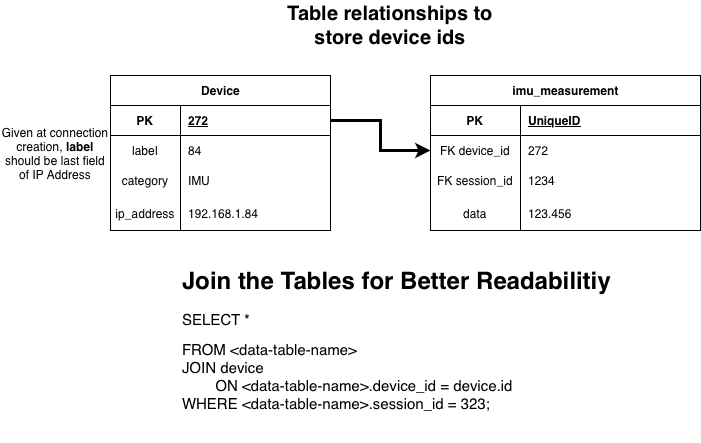

The diagram above was exported from draw.io. Its source (the exported page's mxGraphModel, read from the mxfile embedded in the PNG):
<mxGraphModel dx="1826" dy="671" grid="1" gridSize="10" guides="1" tooltips="1" connect="1" arrows="1" fold="1" page="1" pageScale="1" pageWidth="850" pageHeight="1100" math="0" shadow="0">
  <root>
    <mxCell id="0" />
    <mxCell id="1" parent="0" />
    <mxCell id="mUK1EZjUftr10OV5sDuW-5" parent="1" style="shape=table;startSize=30;container=1;collapsible=1;childLayout=tableLayout;fixedRows=1;rowLines=0;fontStyle=1;align=center;resizeLast=1;html=1;" value="Device" vertex="1">
      <mxGeometry height="155" width="220" x="90" y="155" as="geometry" />
    </mxCell>
    <mxCell id="mUK1EZjUftr10OV5sDuW-6" parent="mUK1EZjUftr10OV5sDuW-5" style="shape=tableRow;horizontal=0;startSize=0;swimlaneHead=0;swimlaneBody=0;fillColor=none;collapsible=0;dropTarget=0;points=[[0,0.5],[1,0.5]];portConstraint=eastwest;top=0;left=0;right=0;bottom=1;" value="" vertex="1">
      <mxGeometry height="30" width="220" y="30" as="geometry" />
    </mxCell>
    <mxCell id="mUK1EZjUftr10OV5sDuW-7" parent="mUK1EZjUftr10OV5sDuW-6" style="shape=partialRectangle;connectable=0;fillColor=none;top=0;left=0;bottom=0;right=0;fontStyle=1;overflow=hidden;whiteSpace=wrap;html=1;" value="PK" vertex="1">
      <mxGeometry height="30" width="70" as="geometry">
        <mxRectangle height="30" width="70" as="alternateBounds" />
      </mxGeometry>
    </mxCell>
    <mxCell id="mUK1EZjUftr10OV5sDuW-8" parent="mUK1EZjUftr10OV5sDuW-6" style="shape=partialRectangle;connectable=0;fillColor=none;top=0;left=0;bottom=0;right=0;align=left;spacingLeft=6;fontStyle=5;overflow=hidden;whiteSpace=wrap;html=1;" value="272" vertex="1">
      <mxGeometry height="30" width="150" x="70" as="geometry">
        <mxRectangle height="30" width="150" as="alternateBounds" />
      </mxGeometry>
    </mxCell>
    <mxCell id="mUK1EZjUftr10OV5sDuW-9" parent="mUK1EZjUftr10OV5sDuW-5" style="shape=tableRow;horizontal=0;startSize=0;swimlaneHead=0;swimlaneBody=0;fillColor=none;collapsible=0;dropTarget=0;points=[[0,0.5],[1,0.5]];portConstraint=eastwest;top=0;left=0;right=0;bottom=0;" value="" vertex="1">
      <mxGeometry height="30" width="220" y="60" as="geometry" />
    </mxCell>
    <mxCell id="mUK1EZjUftr10OV5sDuW-10" parent="mUK1EZjUftr10OV5sDuW-9" style="shape=partialRectangle;connectable=0;fillColor=none;top=0;left=0;bottom=0;right=0;editable=1;overflow=hidden;whiteSpace=wrap;html=1;" value="label" vertex="1">
      <mxGeometry height="30" width="70" as="geometry">
        <mxRectangle height="30" width="70" as="alternateBounds" />
      </mxGeometry>
    </mxCell>
    <mxCell id="mUK1EZjUftr10OV5sDuW-11" parent="mUK1EZjUftr10OV5sDuW-9" style="shape=partialRectangle;connectable=0;fillColor=none;top=0;left=0;bottom=0;right=0;align=left;spacingLeft=6;overflow=hidden;whiteSpace=wrap;html=1;" value="84" vertex="1">
      <mxGeometry height="30" width="150" x="70" as="geometry">
        <mxRectangle height="30" width="150" as="alternateBounds" />
      </mxGeometry>
    </mxCell>
    <mxCell id="mUK1EZjUftr10OV5sDuW-12" parent="mUK1EZjUftr10OV5sDuW-5" style="shape=tableRow;horizontal=0;startSize=0;swimlaneHead=0;swimlaneBody=0;fillColor=none;collapsible=0;dropTarget=0;points=[[0,0.5],[1,0.5]];portConstraint=eastwest;top=0;left=0;right=0;bottom=0;" value="" vertex="1">
      <mxGeometry height="30" width="220" y="90" as="geometry" />
    </mxCell>
    <mxCell id="mUK1EZjUftr10OV5sDuW-13" parent="mUK1EZjUftr10OV5sDuW-12" style="shape=partialRectangle;connectable=0;fillColor=none;top=0;left=0;bottom=0;right=0;editable=1;overflow=hidden;whiteSpace=wrap;html=1;" value="category" vertex="1">
      <mxGeometry height="30" width="70" as="geometry">
        <mxRectangle height="30" width="70" as="alternateBounds" />
      </mxGeometry>
    </mxCell>
    <mxCell id="mUK1EZjUftr10OV5sDuW-14" parent="mUK1EZjUftr10OV5sDuW-12" style="shape=partialRectangle;connectable=0;fillColor=none;top=0;left=0;bottom=0;right=0;align=left;spacingLeft=6;overflow=hidden;whiteSpace=wrap;html=1;" value="IMU" vertex="1">
      <mxGeometry height="30" width="150" x="70" as="geometry">
        <mxRectangle height="30" width="150" as="alternateBounds" />
      </mxGeometry>
    </mxCell>
    <mxCell id="mUK1EZjUftr10OV5sDuW-15" parent="mUK1EZjUftr10OV5sDuW-5" style="shape=tableRow;horizontal=0;startSize=0;swimlaneHead=0;swimlaneBody=0;fillColor=none;collapsible=0;dropTarget=0;points=[[0,0.5],[1,0.5]];portConstraint=eastwest;top=0;left=0;right=0;bottom=0;" value="" vertex="1">
      <mxGeometry height="35" width="220" y="120" as="geometry" />
    </mxCell>
    <mxCell id="mUK1EZjUftr10OV5sDuW-16" parent="mUK1EZjUftr10OV5sDuW-15" style="shape=partialRectangle;connectable=0;fillColor=none;top=0;left=0;bottom=0;right=0;editable=1;overflow=hidden;whiteSpace=wrap;html=1;" value="ip_address" vertex="1">
      <mxGeometry height="35" width="70" as="geometry">
        <mxRectangle height="35" width="70" as="alternateBounds" />
      </mxGeometry>
    </mxCell>
    <mxCell id="mUK1EZjUftr10OV5sDuW-17" parent="mUK1EZjUftr10OV5sDuW-15" style="shape=partialRectangle;connectable=0;fillColor=none;top=0;left=0;bottom=0;right=0;align=left;spacingLeft=6;overflow=hidden;whiteSpace=wrap;html=1;" value="192.168.1.84" vertex="1">
      <mxGeometry height="35" width="150" x="70" as="geometry">
        <mxRectangle height="35" width="150" as="alternateBounds" />
      </mxGeometry>
    </mxCell>
    <mxCell id="mUK1EZjUftr10OV5sDuW-19" parent="1" style="shape=table;startSize=30;container=1;collapsible=1;childLayout=tableLayout;fixedRows=1;rowLines=0;fontStyle=1;align=center;resizeLast=1;html=1;" value="imu_measurement" vertex="1">
      <mxGeometry height="155" width="270" x="410" y="155" as="geometry" />
    </mxCell>
    <mxCell id="mUK1EZjUftr10OV5sDuW-20" parent="mUK1EZjUftr10OV5sDuW-19" style="shape=tableRow;horizontal=0;startSize=0;swimlaneHead=0;swimlaneBody=0;fillColor=none;collapsible=0;dropTarget=0;points=[[0,0.5],[1,0.5]];portConstraint=eastwest;top=0;left=0;right=0;bottom=1;" value="" vertex="1">
      <mxGeometry height="30" width="270" y="30" as="geometry" />
    </mxCell>
    <mxCell id="mUK1EZjUftr10OV5sDuW-21" parent="mUK1EZjUftr10OV5sDuW-20" style="shape=partialRectangle;connectable=0;fillColor=none;top=0;left=0;bottom=0;right=0;fontStyle=1;overflow=hidden;whiteSpace=wrap;html=1;" value="PK" vertex="1">
      <mxGeometry height="30" width="90" as="geometry">
        <mxRectangle height="30" width="90" as="alternateBounds" />
      </mxGeometry>
    </mxCell>
    <mxCell id="mUK1EZjUftr10OV5sDuW-22" parent="mUK1EZjUftr10OV5sDuW-20" style="shape=partialRectangle;connectable=0;fillColor=none;top=0;left=0;bottom=0;right=0;align=left;spacingLeft=6;fontStyle=5;overflow=hidden;whiteSpace=wrap;html=1;" value="UniqueID" vertex="1">
      <mxGeometry height="30" width="180" x="90" as="geometry">
        <mxRectangle height="30" width="180" as="alternateBounds" />
      </mxGeometry>
    </mxCell>
    <mxCell id="mUK1EZjUftr10OV5sDuW-23" parent="mUK1EZjUftr10OV5sDuW-19" style="shape=tableRow;horizontal=0;startSize=0;swimlaneHead=0;swimlaneBody=0;fillColor=none;collapsible=0;dropTarget=0;points=[[0,0.5],[1,0.5]];portConstraint=eastwest;top=0;left=0;right=0;bottom=0;" value="" vertex="1">
      <mxGeometry height="30" width="270" y="60" as="geometry" />
    </mxCell>
    <mxCell id="mUK1EZjUftr10OV5sDuW-24" parent="mUK1EZjUftr10OV5sDuW-23" style="shape=partialRectangle;connectable=0;fillColor=none;top=0;left=0;bottom=0;right=0;editable=1;overflow=hidden;whiteSpace=wrap;html=1;" value="FK device_id" vertex="1">
      <mxGeometry height="30" width="90" as="geometry">
        <mxRectangle height="30" width="90" as="alternateBounds" />
      </mxGeometry>
    </mxCell>
    <mxCell id="mUK1EZjUftr10OV5sDuW-25" parent="mUK1EZjUftr10OV5sDuW-23" style="shape=partialRectangle;connectable=0;fillColor=none;top=0;left=0;bottom=0;right=0;align=left;spacingLeft=6;overflow=hidden;whiteSpace=wrap;html=1;" value="272" vertex="1">
      <mxGeometry height="30" width="180" x="90" as="geometry">
        <mxRectangle height="30" width="180" as="alternateBounds" />
      </mxGeometry>
    </mxCell>
    <mxCell id="mUK1EZjUftr10OV5sDuW-26" parent="mUK1EZjUftr10OV5sDuW-19" style="shape=tableRow;horizontal=0;startSize=0;swimlaneHead=0;swimlaneBody=0;fillColor=none;collapsible=0;dropTarget=0;points=[[0,0.5],[1,0.5]];portConstraint=eastwest;top=0;left=0;right=0;bottom=0;" value="" vertex="1">
      <mxGeometry height="30" width="270" y="90" as="geometry" />
    </mxCell>
    <mxCell id="mUK1EZjUftr10OV5sDuW-27" parent="mUK1EZjUftr10OV5sDuW-26" style="shape=partialRectangle;connectable=0;fillColor=none;top=0;left=0;bottom=0;right=0;editable=1;overflow=hidden;whiteSpace=wrap;html=1;" value="FK session_id" vertex="1">
      <mxGeometry height="30" width="90" as="geometry">
        <mxRectangle height="30" width="90" as="alternateBounds" />
      </mxGeometry>
    </mxCell>
    <mxCell id="mUK1EZjUftr10OV5sDuW-28" parent="mUK1EZjUftr10OV5sDuW-26" style="shape=partialRectangle;connectable=0;fillColor=none;top=0;left=0;bottom=0;right=0;align=left;spacingLeft=6;overflow=hidden;whiteSpace=wrap;html=1;" value="1234" vertex="1">
      <mxGeometry height="30" width="180" x="90" as="geometry">
        <mxRectangle height="30" width="180" as="alternateBounds" />
      </mxGeometry>
    </mxCell>
    <mxCell id="mUK1EZjUftr10OV5sDuW-29" parent="mUK1EZjUftr10OV5sDuW-19" style="shape=tableRow;horizontal=0;startSize=0;swimlaneHead=0;swimlaneBody=0;fillColor=none;collapsible=0;dropTarget=0;points=[[0,0.5],[1,0.5]];portConstraint=eastwest;top=0;left=0;right=0;bottom=0;" value="" vertex="1">
      <mxGeometry height="35" width="270" y="120" as="geometry" />
    </mxCell>
    <mxCell id="mUK1EZjUftr10OV5sDuW-30" parent="mUK1EZjUftr10OV5sDuW-29" style="shape=partialRectangle;connectable=0;fillColor=none;top=0;left=0;bottom=0;right=0;editable=1;overflow=hidden;whiteSpace=wrap;html=1;" value="data" vertex="1">
      <mxGeometry height="35" width="90" as="geometry">
        <mxRectangle height="35" width="90" as="alternateBounds" />
      </mxGeometry>
    </mxCell>
    <mxCell id="mUK1EZjUftr10OV5sDuW-31" parent="mUK1EZjUftr10OV5sDuW-29" style="shape=partialRectangle;connectable=0;fillColor=none;top=0;left=0;bottom=0;right=0;align=left;spacingLeft=6;overflow=hidden;whiteSpace=wrap;html=1;" value="123.456" vertex="1">
      <mxGeometry height="35" width="180" x="90" as="geometry">
        <mxRectangle height="35" width="180" as="alternateBounds" />
      </mxGeometry>
    </mxCell>
    <mxCell id="mUK1EZjUftr10OV5sDuW-32" edge="1" parent="1" source="mUK1EZjUftr10OV5sDuW-6" style="edgeStyle=orthogonalEdgeStyle;rounded=0;orthogonalLoop=1;jettySize=auto;html=1;entryX=0;entryY=0.5;entryDx=0;entryDy=0;strokeWidth=3;" target="mUK1EZjUftr10OV5sDuW-23">
      <mxGeometry relative="1" as="geometry" />
    </mxCell>
    <mxCell id="mUK1EZjUftr10OV5sDuW-34" parent="1" style="text;html=1;whiteSpace=wrap;strokeColor=none;fillColor=none;align=center;verticalAlign=middle;rounded=0;" value="&lt;font style=&quot;font-size: 20px;&quot;&gt;&lt;b&gt;Table relationships to store device ids&lt;/b&gt;&lt;/font&gt;" vertex="1">
      <mxGeometry height="50" width="240" x="250" y="80" as="geometry" />
    </mxCell>
    <mxCell id="mUK1EZjUftr10OV5sDuW-35" parent="1" style="text;html=1;whiteSpace=wrap;strokeColor=none;fillColor=none;align=center;verticalAlign=middle;rounded=0;" value="Given at connection creation, &lt;b&gt;label&lt;/b&gt; should be last field of IP Address" vertex="1">
      <mxGeometry height="25" width="110" x="-20" y="220" as="geometry" />
    </mxCell>
    <mxCell id="mUK1EZjUftr10OV5sDuW-37" parent="1" style="text;html=1;whiteSpace=wrap;overflow=hidden;rounded=0;" value="&lt;h1 style=&quot;margin-top: 0px;&quot;&gt;Join the Tables for Better Readabilitiy&lt;/h1&gt;&lt;p&gt;&lt;font style=&quot;font-size: 15px;&quot;&gt;SELECT *&lt;/font&gt;&lt;/p&gt;&lt;div&gt;&lt;font style=&quot;font-size: 15px;&quot;&gt;FROM &amp;lt;data-table-name&amp;gt;&lt;/font&gt;&lt;/div&gt;&lt;div&gt;&lt;font style=&quot;font-size: 15px;&quot;&gt;JOIN device&lt;/font&gt;&lt;/div&gt;&lt;div&gt;&lt;font style=&quot;font-size: 15px;&quot;&gt;&lt;span style=&quot;white-space: pre;&quot;&gt;&#09;ON &amp;lt;data-table-name&amp;gt;.device_id = device.id&lt;/span&gt;&lt;br&gt;&lt;/font&gt;&lt;/div&gt;&lt;div&gt;&lt;span style=&quot;white-space: pre;&quot;&gt;&lt;font style=&quot;font-size: 15px;&quot;&gt;WHERE &amp;lt;data-table-name&amp;gt;.session_id = 323;&lt;/font&gt;&lt;/span&gt;&lt;/div&gt;" vertex="1">
      <mxGeometry height="180" width="450" x="160" y="340" as="geometry" />
    </mxCell>
  </root>
</mxGraphModel>